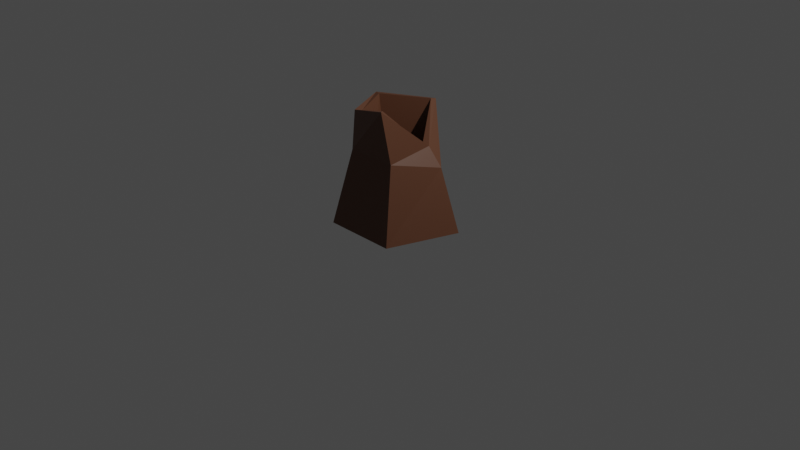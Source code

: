 # Source: Trunk_02.blend  (saved by Blender 2.90.8; exported with 4.5.12 LTS)
import bpy
from mathutils import Matrix  # noqa: F401  (used for matrix-valued properties, if any)

bpy.ops.wm.read_factory_settings(use_empty=True)
scene = bpy.context.scene
scene.name = 'Scene'

# ---- collections
col_collection = bpy.data.collections.new('Collection'); scene.collection.children.link(col_collection)

# ---- materials (node trees are filled in below, after node groups)
mat_trunk_02 = bpy.data.materials.new('Trunk_02')
mat_trunk_02.use_transparent_shadow = False

# ---- material node trees
mat_trunk_02.use_nodes = True; mat_trunk_02.node_tree.nodes.clear()
_N = mat_trunk_02.node_tree.nodes; _L = mat_trunk_02.node_tree.links
n0 = _N.new('ShaderNodeBsdfPrincipled'); n0.name = 'Principled BSDF'; n0.location = (10, 300)
n0.distribution = 'GGX'
n0.subsurface_method = 'BURLEY'
n0.inputs[0].default_value = (0.1221, 0.04817, 0.02416, 1.0)
n0.inputs[3].default_value = 1.45
n0.inputs[27].default_value = (0.0, 0.0, 0.0, 1.0)
n0.inputs[28].default_value = 1.0
n1 = _N.new('ShaderNodeOutputMaterial'); n1.name = 'Material Output'; n1.location = (300, 300)
_L.new(n0.outputs[0], n1.inputs[0])
n1.is_active_output = True

# ---- world
world_world = bpy.data.worlds.new('World'); scene.world = world_world
world_world.use_nodes = True; world_world.node_tree.nodes.clear()
_N = world_world.node_tree.nodes; _L = world_world.node_tree.links
n0 = _N.new('ShaderNodeOutputWorld'); n0.name = 'World Output'; n0.location = (300, 300)
n1 = _N.new('ShaderNodeBackground'); n1.name = 'Background'; n1.location = (10, 300)
n1.inputs[0].default_value = (0.05088, 0.05088, 0.05088, 1.0)
_L.new(n1.outputs[0], n0.inputs[0])
n0.is_active_output = True
world_world.color = (0.05088, 0.05088, 0.05088)
world_world.use_sun_shadow = False
world_world.sun_shadow_jitter_overblur = 0.0

# ---- cameras
cam_camera = bpy.data.cameras.new('Camera')
cam_camera.clip_end = 100.0
cam_camera.ortho_scale = 7.314

# ---- lights
light_light = bpy.data.lights.new('Light', 'POINT')
light_light.transmission_factor = 0.0
light_light.energy = 1000.0
light_light.shadow_soft_size = 0.1
light_light.shadow_maximum_resolution = 0.006
light_light.use_absolute_resolution = True

# ---- meshes
me_circle = bpy.data.meshes.new('Circle')
me_circle.from_pydata([(-2.179e-08, 0.6688, 0.0), (-0.6361, 0.2067, 0.0), (-0.3931, -0.5411, 0.0), (0.3931, -0.5411, 0.0), (0.6361, 0.2067, 0.0), (-1.525e-08, 0.4552, 0.5865), (-0.445, 0.1407, 0.6615), (-0.2751, -0.3682, 0.783), (0.2751, -0.3682, 0.783), (0.445, 0.1407, 0.6615), (-1.743e-08, 0.4312, 1.183), (-0.3709, 0.07803, 1.225), (-0.3137, -0.2043, 1.131), (0.1526, -0.3577, 1.292), (0.2469, 0.07803, 0.8658), (-0.4382, 0.09931, 1.22), (-1.525e-08, 0.5, 1.167), (-0.3553, -0.26, 1.144), (0.1942, -0.4134, 1.306), (0.3142, 0.09931, 0.8607), (-1.743e-08, 0.2525, 0.2562), (-0.2469, 0.07803, 0.2978), (-0.1526, -0.2043, 0.3652), (0.1526, -0.2043, 0.3652), (0.2469, 0.07803, 0.2978)], [], [(1, 0, 4, 3, 2), (9, 5, 16, 19), (4, 0, 5, 9), (2, 3, 8, 7), (0, 1, 6, 5), (3, 4, 9, 8), (1, 2, 7, 6), (11, 12, 22, 21), (7, 8, 18, 17), (5, 6, 15, 16), (8, 9, 19, 18), (6, 7, 17, 15), (11, 10, 16, 15), (12, 11, 15, 17), (13, 12, 17, 18), (14, 13, 18, 19), (10, 14, 19, 16), (21, 22, 23, 24, 20), (14, 10, 20, 24), (12, 13, 23, 22), (10, 11, 21, 20), (13, 14, 24, 23)])
_uv = me_circle.uv_layers.new(name='UVMap')
_uv.uv.foreach_set('vector', [0.0, 0.0, 0.0, 0.0, 0.0, 0.0, 0.0, 0.0, 0.0, 0.0, 0.0, 0.0, 0.0, 0.0, 0.0, 0.0, 0.0, 0.0, 0.0, 0.0, 0.0, 0.0, 0.0, 0.0, 0.0, 0.0, 0.0, 0.0, 0.0, 0.0, 0.0, 0.0, 0.0, 0.0, 0.0, 0.0, 0.0, 0.0, 0.0, 0.0, 0.0, 0.0, 0.0, 0.0, 0.0, 0.0, 0.0, 0.0, 0.0, 0.0, 0.0, 0.0, 0.0, 0.0, 0.0, 0.0, 0.0, 0.0, 0.0, 0.0, 0.0, 0.0, 0.0, 0.0, 0.0, 0.0, 0.0, 0.0, 0.0, 0.0, 0.0, 0.0, 0.0, 0.0, 0.0, 0.0, 0.0, 0.0, 0.0, 0.0, 0.0, 0.0, 0.0, 0.0, 0.0, 0.0, 0.0, 0.0, 0.0, 0.0, 0.0, 0.0, 0.0, 0.0, 0.0, 0.0, 0.0, 0.0, 0.0, 0.0, 0.0, 0.0, 0.0, 0.0, 0.0, 0.0, 0.0, 0.0, 0.0, 0.0, 0.0, 0.0, 0.0, 0.0, 0.0, 0.0, 0.0, 0.0, 0.0, 0.0, 0.0, 0.0, 0.0, 0.0, 0.0, 0.0, 0.0, 0.0, 0.0, 0.0, 0.0, 0.0, 0.0, 0.0, 0.0, 0.0, 0.0, 0.0, 0.0, 0.0, 0.0, 0.0, 0.0, 0.0, 0.0, 0.0, 0.0, 0.0, 0.0, 0.0, 0.0, 0.0, 0.0, 0.0, 0.0, 0.0, 0.0, 0.0, 0.0, 0.0, 0.0, 0.0, 0.0, 0.0, 0.0, 0.0, 0.0, 0.0, 0.0, 0.0, 0.0, 0.0, 0.0, 0.0, 0.0, 0.0, 0.0, 0.0, 0.0, 0.0])
me_circle.materials.append(mat_trunk_02)
me_circle.use_remesh_fix_poles = True
me_circle.use_remesh_preserve_attributes = False
me_circle.use_mirror_vertex_groups = False
me_circle.update()

# ---- objects
ob_light = bpy.data.objects.new('Light', light_light)
ob_camera = bpy.data.objects.new('Camera', cam_camera)
ob_trunk_02 = bpy.data.objects.new('Trunk_02', me_circle)

# ---- transforms, parenting, visibility, modifiers, constraints
ob_light.location = (4.076, 1.005, 5.904)
ob_light.rotation_euler = (0.6503, 0.05522, 1.866)
ob_light.lock_rotations_4d = False
ob_light.empty_display_type = 'ARROWS'
ob_light.color = (0.0, 0.0, 0.0, 0.0)
ob_light.lineart.crease_threshold = 0.0
ob_camera.location = (7.359, -6.926, 4.958)
ob_camera.rotation_euler = (1.109, 0.0, 0.8149)
ob_camera.lock_rotations_4d = False
ob_camera.empty_display_type = 'ARROWS'
ob_camera.color = (0.0, 0.0, 0.0, 0.0)
ob_camera.display_type = 'WIRE'
ob_camera.lineart.crease_threshold = 0.0
ob_trunk_02.location = (0.0, 0.0, 0.0)
ob_trunk_02.lineart.crease_threshold = 0.0

# ---- collection membership
col_collection.objects.link(ob_light)
col_collection.objects.link(ob_camera)
col_collection.objects.link(ob_trunk_02)

# ---- scene / render settings (as saved in the file)
scene.camera = ob_camera
scene.frame_start = 1; scene.frame_end = 250; scene.frame_set(1)
scene.render.engine = 'BLENDER_EEVEE_NEXT'
scene.cycles.use_denoising = False
scene.cycles.samples = 128
scene.cycles.sampling_pattern = 'TABULATED_SOBOL'
scene.cycles.use_adaptive_sampling = False
scene.cycles.use_light_tree = False
scene.view_settings.view_transform = 'Filmic'
bpy.context.view_layer.update()
